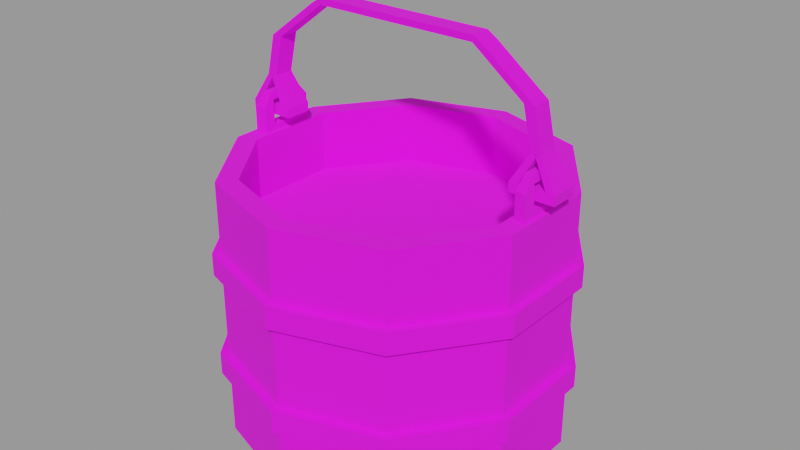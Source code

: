 # Source: bucket.blend  (saved by Blender 3.0.42; exported with 4.5.12 LTS)
import bpy
from mathutils import Matrix  # noqa: F401  (used for matrix-valued properties, if any)

bpy.ops.wm.read_factory_settings(use_empty=True)
scene = bpy.context.scene
scene.name = 'Empty'

# ---- images (referenced by path relative to the original .blend; pixels are not part of the script)
import os
ASSET_DIR = os.environ.get("B2B_ASSET_DIR", "")  # directory of the original .blend (textures are referenced by path, not embedded)
HERE = os.path.dirname(os.path.abspath(__file__))  # packed textures are extracted next to this script under _unpacked/

def load_image(name, relpath, width, height, colorspace="sRGB"):
    """Load a texture the original file referenced (path relative to the .blend, or extracted next to this script)."""
    p = next((c for c in (os.path.join(HERE, relpath), os.path.join(ASSET_DIR, relpath)) if relpath and os.path.exists(c)), "")
    if p:
        img = bpy.data.images.load(p, check_existing=True)
        img.name = name
    else:  # same state as the original file: an image datablock whose file is absent (Cycles renders it pink)
        img = bpy.data.images.new(name, width, height)
        img.source = "FILE"
        img.filepath = "//" + (relpath or name)
    img.colorspace_settings.name = colorspace
    return img
img_resourses_texture_all_png = load_image('resourses_Texture_All.png', 'resourses_Texture_All.png', 1024, 1024, 'sRGB')
img_resourses_texture_all_png_001 = load_image('resourses_Texture_All.png.001', 'resourses_Texture_All.png', 1024, 1024, 'Non-Color')

# ---- materials (node trees are filled in below, after node groups)
mat_material = bpy.data.materials.new('Material')
mat_material.surface_render_method = 'BLENDED'
mat_material.blend_method = 'BLEND'
mat_material.use_transparency_overlap = False
mat_material.show_transparent_back = False
mat_material.use_transparent_shadow = False
mat_material.roughness = 1.0

# ---- material node trees
mat_material.use_nodes = True; mat_material.node_tree.nodes.clear()
_N = mat_material.node_tree.nodes; _L = mat_material.node_tree.links
n0 = _N.new('ShaderNodeBsdfPrincipled'); n0.name = 'Principled BSDF'; n0.location = (10, 300)
n0.distribution = 'GGX'
n0.subsurface_method = 'RANDOM_WALK_SKIN'
n0.inputs[2].default_value = 1.0
n0.inputs[3].default_value = 1.45
n0.inputs[27].default_value = (0.0, 0.0, 0.0, 1.0)
n0.inputs[28].default_value = 1.0
n1 = _N.new('ShaderNodeOutputMaterial'); n1.name = 'Material Output'; n1.location = (300, 300)
n2 = _N.new('ShaderNodeNormalMap'); n2.name = 'Normal Map'; n2.location = (-300, -300)
n2.label = 'Normal/Map'
n2.inputs[0].default_value = 0.0
n3 = _N.new('ShaderNodeTexImage'); n3.name = 'Image Texture'; n3.location = (-300, 600)
n3.image = img_resourses_texture_all_png
n4 = _N.new('ShaderNodeTexImage'); n4.name = 'Image Texture.001'; n4.location = (-300, 0)
n4.image = img_resourses_texture_all_png_001
_L.new(n0.outputs[0], n1.inputs[0])
_L.new(n2.outputs[0], n0.inputs[5])
_L.new(n3.outputs[0], n0.inputs[0])
_L.new(n4.outputs[1], n0.inputs[4])
n1.is_active_output = True

# ---- meshes
me_circle_001 = bpy.data.meshes.new('Circle.001')
me_circle_001.from_pydata([(-2.347e-09, 0.2035, -0.2143), (-0.1196, 0.1646, -0.2143), (-0.1935, 0.06289, -0.2143), (-0.1935, -0.06288, -0.2143), (-0.1196, -0.1646, -0.2143), (1.544e-08, -0.2035, -0.2143), (0.1196, -0.1646, -0.2143), (0.1935, -0.06288, -0.2143), (0.1935, 0.06289, -0.2143), (0.1196, 0.1646, -0.2143), (-0.1047, 0.1441, -0.2143), (-0.1694, 0.05506, -0.2143), (-0.1694, -0.05505, -0.2143), (-0.1047, -0.1441, -0.2143), (1.386e-08, -0.1782, -0.2143), (0.1047, -0.1441, -0.2143), (0.1694, -0.05505, -0.2143), (0.1694, 0.05506, -0.2143), (0.1047, 0.1441, -0.2143), (-2.347e-09, 0.1782, -0.2143), (-0.1047, 0.1441, 0.109), (-2.347e-09, 0.1782, 0.109), (-0.1746, 0.03374, 0.109), (-0.1746, -0.03373, 0.109), (-0.1047, -0.1441, 0.109), (1.386e-08, -0.1782, 0.109), (0.1047, -0.1441, 0.109), (0.1746, -0.03373, 0.109), (0.1746, 0.03374, 0.109), (0.1047, 0.1441, 0.109), (-0.1196, 0.1646, 0.109), (-0.1884, 0.0367, 0.109), (-0.1884, -0.03669, 0.109), (-0.1196, -0.1646, 0.109), (1.544e-08, -0.2035, 0.109), (0.1196, -0.1646, 0.109), (0.1884, -0.03669, 0.109), (0.1884, 0.0367, 0.109), (0.1196, 0.1646, 0.109), (-2.347e-09, 0.2035, 0.109), (-0.1935, 0.06289, -0.133), (-0.1935, -0.06288, -0.133), (0.1196, 0.1646, -0.133), (-2.347e-09, 0.2035, -0.133), (1.544e-08, -0.2035, -0.133), (0.1196, -0.1646, -0.133), (0.1935, -0.06288, -0.133), (-0.1196, 0.1646, -0.133), (-0.1196, -0.1646, -0.133), (0.1935, 0.06289, -0.133), (-0.1935, -0.06288, -0.1062), (-2.347e-09, 0.2035, -0.1062), (0.1196, -0.1646, -0.1062), (0.1935, -0.06288, -0.1062), (-0.1196, 0.1646, -0.1062), (-0.1196, -0.1646, -0.1062), (0.1935, 0.06289, -0.1062), (-0.1935, 0.06289, -0.1062), (0.1196, 0.1646, -0.1062), (1.544e-08, -0.2035, -0.1062), (-0.1935, -0.06288, -0.002774), (-2.347e-09, 0.2035, -0.002774), (0.1196, -0.1646, -0.002774), (0.1935, -0.06288, -0.002774), (-0.1196, 0.1646, -0.002774), (-0.1196, -0.1646, -0.002774), (0.1935, 0.06289, -0.002774), (-0.1935, 0.06289, -0.002774), (0.1196, 0.1646, -0.002774), (1.544e-08, -0.2035, -0.002774), (-0.1935, -0.06288, 0.02341), (-2.347e-09, 0.2035, 0.02341), (0.1196, -0.1646, 0.02341), (0.1935, -0.06288, 0.02341), (-0.1196, 0.1646, 0.02341), (-0.1196, -0.1646, 0.02341), (0.1935, 0.06289, 0.02341), (-0.1935, 0.06289, 0.02341), (0.1196, 0.1646, 0.02341), (1.544e-08, -0.2035, 0.02341), (-0.2028, 0.0659, -0.1056), (-0.2028, 0.0659, -0.1336), (0.1253, 0.1725, -0.1056), (0.1253, 0.1725, -0.1336), (1.611e-08, -0.2132, -0.1056), (1.611e-08, -0.2132, -0.1336), (0.2028, 0.0659, -0.1336), (-0.1253, 0.1725, -0.1336), (-0.1253, -0.1725, -0.1336), (0.2028, -0.06589, -0.1336), (-0.2028, -0.06589, -0.1336), (0.1253, -0.1725, -0.1336), (-2.534e-09, 0.2133, -0.1336), (-0.2028, -0.06589, -0.1056), (-2.534e-09, 0.2133, -0.1056), (0.1253, -0.1725, -0.1056), (0.2028, -0.06589, -0.1056), (-0.1253, 0.1725, -0.1056), (-0.1253, -0.1725, -0.1056), (0.2028, 0.0659, -0.1056), (-0.2024, 0.06578, 0.02401), (-0.2024, 0.06578, -0.003375), (0.1251, 0.1722, 0.02401), (0.1251, 0.1722, -0.003375), (1.608e-08, -0.2128, 0.02401), (1.608e-08, -0.2128, -0.003375), (0.2024, 0.06578, -0.003375), (-0.1251, 0.1722, -0.003375), (-0.1251, -0.1722, -0.003375), (0.2024, -0.06577, -0.003375), (-0.2024, -0.06577, -0.003375), (0.1251, -0.1722, -0.003375), (-2.527e-09, 0.2129, -0.003375), (-0.2024, -0.06577, 0.02401), (-2.527e-09, 0.2129, 0.02401), (0.1251, -0.1722, 0.02401), (0.2024, -0.06577, 0.02401), (-0.1251, 0.1722, 0.02401), (-0.1251, -0.1722, 0.02401), (0.2024, 0.06578, 0.02401), (-0.1694, -0.05505, 0.109), (-0.1694, 0.05506, 0.109), (0.1694, 0.05506, 0.109), (0.1694, -0.05505, 0.109), (-0.1935, 0.06289, 0.109), (-0.1935, -0.06288, 0.109), (0.1935, -0.06288, 0.109), (0.1935, 0.06289, 0.109), (-0.1746, -0.03373, 0.1404), (-0.1746, 0.03374, 0.1404), (0.1746, 0.03374, 0.1404), (0.1746, -0.03373, 0.1404), (-0.1884, 0.0367, 0.1404), (-0.1884, -0.03669, 0.1404), (0.1884, -0.03669, 0.1404), (0.1884, 0.0367, 0.1404), (-0.1772, -0.02113, 0.1565), (-0.1772, 0.02114, 0.1565), (0.1772, 0.02108, 0.1565), (0.1772, -0.02107, 0.1565), (-0.1858, 0.02299, 0.1565), (-0.1858, -0.02298, 0.1565), (0.1858, -0.02292, 0.1565), (0.1858, 0.02293, 0.1565), (-0.1746, 0.02001, 0.1165), (-0.1746, -0.02007, 0.1165), (-0.1746, -0.02007, 0.1404), (-0.1746, 0.02001, 0.1404), (-0.1884, -0.02007, 0.1165), (-0.1884, -0.02007, 0.1404), (-0.1884, 0.02001, 0.1165), (-0.1884, 0.02001, 0.1404), (-0.1756, 0.02001, 0.1468), (-0.1756, -0.02007, 0.1468), (-0.1874, -0.02007, 0.1468), (-0.1874, 0.02001, 0.1468), (0.1746, -0.02007, 0.1165), (0.1746, -0.02007, 0.1404), (0.1746, 0.02001, 0.1165), (0.1746, 0.02001, 0.1404), (0.1884, 0.02001, 0.1165), (0.1884, -0.02007, 0.1165), (0.1884, -0.02007, 0.1404), (0.1884, 0.02001, 0.1404), (0.1874, 0.02001, 0.1468), (0.1874, -0.02007, 0.1468), (0.1756, -0.02007, 0.1468), (0.1756, 0.02001, 0.1468)], [], [(18, 19, 10, 11, 12, 13, 14, 15, 16, 17), (10, 19, 21, 20), (17, 16, 123, 122), (71, 74, 30, 39), (72, 73, 126, 35), (16, 15, 26, 123), (77, 70, 125, 124), (15, 14, 25, 26), (78, 71, 39, 38), (79, 72, 35, 34), (14, 13, 24, 25), (30, 124, 121, 20), (37, 28, 130, 135), (125, 33, 24, 120), (33, 34, 25, 24), (34, 35, 26, 25), (35, 126, 123, 26), (145, 146, 128, 23, 22, 129, 147, 144), (127, 38, 29, 122), (38, 39, 21, 29), (39, 30, 20, 21), (70, 75, 33, 125), (18, 17, 122, 29), (73, 76, 127, 126), (11, 10, 20, 121), (19, 18, 29, 21), (12, 11, 121, 120), (75, 79, 34, 33), (74, 77, 124, 30), (76, 78, 38, 127), (13, 12, 120, 24), (8, 9, 42, 49), (1, 2, 40, 47), (4, 5, 44, 48), (7, 8, 49, 46), (3, 4, 48, 41), (5, 6, 45, 44), (9, 0, 43, 42), (2, 3, 41, 40), (6, 7, 46, 45), (0, 1, 47, 43), (47, 40, 81, 87), (56, 53, 96, 99), (45, 46, 89, 91), (49, 42, 83, 86), (59, 55, 98, 84), (40, 41, 90, 81), (54, 51, 94, 97), (57, 54, 97, 80), (42, 43, 92, 83), (53, 52, 95, 96), (56, 58, 68, 66), (54, 57, 67, 64), (55, 59, 69, 65), (53, 56, 66, 63), (50, 55, 65, 60), (59, 52, 62, 69), (58, 51, 61, 68), (57, 50, 60, 67), (52, 53, 63, 62), (51, 54, 64, 61), (77, 74, 117, 100), (68, 61, 112, 103), (73, 72, 115, 116), (78, 76, 119, 102), (69, 62, 111, 105), (70, 77, 100, 113), (60, 65, 108, 110), (71, 78, 102, 114), (63, 66, 106, 109), (72, 79, 104, 115), (86, 83, 82, 99), (87, 81, 80, 97), (88, 85, 84, 98), (89, 86, 99, 96), (90, 88, 98, 93), (85, 91, 95, 84), (83, 92, 94, 82), (81, 90, 93, 80), (91, 89, 96, 95), (92, 87, 97, 94), (43, 47, 87, 92), (55, 50, 93, 98), (48, 44, 85, 88), (52, 59, 84, 95), (46, 49, 86, 89), (51, 58, 82, 94), (41, 48, 88, 90), (50, 57, 80, 93), (44, 45, 91, 85), (58, 56, 99, 82), (106, 103, 102, 119), (107, 101, 100, 117), (108, 105, 104, 118), (109, 106, 119, 116), (110, 108, 118, 113), (105, 111, 115, 104), (103, 112, 114, 102), (101, 110, 113, 100), (111, 109, 116, 115), (112, 107, 117, 114), (74, 71, 114, 117), (67, 60, 110, 101), (79, 75, 118, 104), (66, 68, 103, 106), (62, 63, 109, 111), (76, 73, 116, 119), (64, 67, 101, 107), (61, 64, 107, 112), (75, 70, 113, 118), (65, 69, 105, 108), (22, 23, 120, 121), (27, 28, 122, 123), (31, 22, 121, 124), (32, 31, 124, 125), (23, 32, 125, 120), (36, 27, 123, 126), (37, 36, 126, 127), (28, 37, 127, 122), (27, 36, 134, 131), (151, 132, 31, 32, 133, 149, 148, 150), (130, 28, 27, 131, 157, 156, 158, 159), (162, 134, 36, 37, 135, 163, 160, 161), (32, 23, 128, 133), (22, 31, 132, 129), (135, 143, 142, 134, 162, 165, 164, 163), (157, 131, 139, 138, 130, 159, 167, 166), (140, 141, 136, 137), (142, 143, 138, 139), (133, 128, 136, 141), (129, 132, 140, 137), (147, 129, 137, 136, 128, 146, 153, 152), (135, 130, 138, 143), (131, 134, 142, 139), (154, 149, 133, 141, 140, 132, 151, 155), (150, 144, 147, 152, 155, 151), (154, 153, 146, 145, 148, 149), (145, 144, 150, 148), (152, 153, 154, 155), (159, 158, 160, 163, 164, 167), (165, 162, 161, 156, 157, 166), (158, 156, 161, 160), (164, 165, 166, 167), (6, 5, 14, 15), (7, 6, 15, 16), (8, 7, 16, 17), (9, 8, 17, 18), (0, 9, 18, 19), (1, 0, 19, 10), (2, 1, 10, 11), (3, 2, 11, 12), (4, 3, 12, 13), (5, 4, 13, 14)])
me_circle_001.polygons.foreach_set('use_smooth', [True] * 153)
_k = set([(0, 1), (0, 9), (0, 43), (1, 2), (1, 47), (2, 3), (2, 40), (3, 4), (3, 41), (4, 5), (4, 48), (5, 6), (5, 44), (6, 7), (6, 45), (7, 8), (7, 46), (8, 9), (8, 49), (9, 42), (10, 20), (11, 121), (12, 120), (13, 24), (14, 25), (15, 26), (16, 123), (17, 122), (18, 29), (19, 21), (20, 21), (20, 121), (21, 29), (22, 23), (22, 31), (22, 129), (23, 32), (23, 128), (24, 25), (24, 120), (25, 26), (26, 123), (27, 28), (27, 36), (27, 131), (28, 37), (28, 130), (29, 122), (30, 39), (30, 74), (30, 124), (31, 32), (31, 132), (32, 133), (33, 34), (33, 75), (33, 125), (34, 35), (34, 79), (35, 72), (35, 126), (36, 37), (36, 134), (37, 135), (38, 39), (38, 78), (38, 127), (39, 71), (40, 41), (40, 47), (40, 81), (41, 48), (41, 90), (42, 43), (42, 49), (42, 83), (43, 47), (43, 92), (44, 45), (44, 48), (44, 85), (45, 46), (45, 91), (46, 49), (46, 89), (47, 87), (48, 88), (49, 86), (50, 55), (50, 57), (50, 60), (50, 93), (51, 54), (51, 58), (51, 61), (51, 94), (52, 53), (52, 59), (52, 62), (52, 95), (53, 56), (53, 63), (53, 96), (54, 57), (54, 64), (54, 97), (55, 59), (55, 65), (55, 98), (56, 58), (56, 66), (56, 99), (57, 67), (57, 80), (58, 68), (58, 82), (59, 69), (59, 84), (60, 65), (60, 67), (60, 110), (61, 64), (61, 68), (61, 112), (62, 63), (62, 69), (62, 111), (63, 66), (63, 109), (64, 67), (64, 107), (65, 69), (65, 108), (66, 68), (66, 106), (67, 101), (68, 103), (69, 105), (70, 75), (70, 77), (70, 113), (70, 125), (71, 74), (71, 78), (71, 114), (72, 73), (72, 79), (72, 115), (73, 76), (73, 116), (73, 126), (74, 77), (74, 117), (75, 79), (75, 118), (76, 78), (76, 119), (76, 127), (77, 100), (77, 124), (78, 102), (79, 104), (80, 81), (80, 93), (80, 97), (81, 87), (81, 90), (82, 83), (82, 94), (82, 99), (83, 86), (83, 92), (84, 85), (84, 95), (84, 98), (85, 88), (85, 91), (86, 89), (86, 99), (87, 92), (87, 97), (88, 90), (88, 98), (89, 91), (89, 96), (90, 93), (91, 95), (92, 94), (93, 98), (94, 97), (95, 96), (96, 99), (100, 101), (100, 113), (100, 117), (101, 107), (101, 110), (102, 103), (102, 114), (102, 119), (103, 106), (103, 112), (104, 105), (104, 115), (104, 118), (105, 108), (105, 111), (106, 109), (106, 119), (107, 112), (107, 117), (108, 110), (108, 118), (109, 111), (109, 116), (110, 113), (111, 115), (112, 114), (113, 118), (114, 117), (115, 116), (116, 119), (120, 121), (122, 123), (124, 125), (126, 127), (128, 133), (128, 136), (128, 146), (129, 132), (129, 137), (129, 147), (130, 135), (130, 138), (130, 159), (131, 134), (131, 139), (131, 157), (132, 140), (132, 151), (133, 141), (133, 149), (134, 142), (134, 162), (135, 143), (135, 163), (136, 137), (136, 141), (137, 140), (138, 139), (138, 143), (139, 142), (140, 141), (142, 143), (144, 145), (144, 147), (144, 150), (145, 146), (145, 148), (146, 153), (147, 152), (148, 149), (148, 150), (149, 154), (150, 151), (151, 155), (152, 153), (152, 155), (153, 154), (154, 155), (156, 157), (156, 158), (156, 161), (157, 166), (158, 159), (158, 160), (159, 167), (160, 161), (160, 163), (161, 162), (162, 165), (163, 164), (164, 165), (164, 167), (165, 166), (166, 167)])
me_circle_001.attributes.new('sharp_edge', 'BOOLEAN', 'EDGE').data.foreach_set('value', [ (min(e.vertices), max(e.vertices)) in _k for e in me_circle_001.edges])
_uv = me_circle_001.uv_layers.new(name='UVMap')
_uv.uv.foreach_set('vector', [0.6465, 0.5885, 0.6465, 0.5885, 0.6465, 0.5885, 0.6465, 0.5885, 0.6465, 0.5885, 0.6465, 0.5885, 0.6465, 0.5885, 0.6465, 0.5885, 0.6465, 0.5885, 0.6465, 0.5885, 0.6465, 0.5885, 0.6465, 0.5885, 0.6465, 0.5885, 0.6465, 0.5885, 0.6465, 0.5885, 0.6465, 0.5885, 0.6465, 0.5885, 0.6465, 0.5885, 0.6465, 0.5885, 0.6465, 0.5885, 0.6465, 0.5885, 0.6465, 0.5885, 0.6465, 0.5885, 0.6465, 0.5885, 0.6465, 0.5885, 0.6465, 0.5885, 0.6465, 0.5885, 0.6465, 0.5885, 0.6465, 0.5885, 0.6465, 0.5885, 0.6465, 0.5885, 0.6465, 0.5885, 0.6465, 0.5885, 0.6465, 0.5885, 0.6465, 0.5885, 0.6465, 0.5885, 0.6465, 0.5885, 0.6465, 0.5885, 0.6465, 0.5885, 0.6465, 0.5885, 0.6465, 0.5885, 0.6465, 0.5885, 0.6465, 0.5885, 0.6465, 0.5885, 0.6465, 0.5885, 0.6465, 0.5885, 0.6465, 0.5885, 0.6465, 0.5885, 0.6465, 0.5885, 0.6465, 0.5885, 0.6465, 0.5885, 0.6465, 0.5885, 0.6465, 0.5885, 0.6465, 0.5885, 0.6465, 0.5885, 0.6465, 0.5885, 0.6465, 0.5885, 0.6465, 0.5885, 0.6465, 0.5885, 0.6465, 0.5885, 0.6465, 0.5885, 0.6465, 0.5885, 0.6465, 0.5885, 0.6465, 0.5885, 0.6465, 0.5885, 0.6465, 0.5885, 0.6465, 0.5885, 0.6465, 0.5885, 0.6465, 0.5885, 0.6465, 0.5885, 0.6465, 0.5885, 0.6465, 0.5885, 0.6465, 0.5885, 0.6465, 0.5885, 0.6465, 0.5885, 0.6465, 0.5885, 0.6465, 0.5885, 0.6465, 0.5885, 0.6465, 0.5885, 0.6465, 0.5885, 0.6465, 0.5885, 0.6465, 0.5885, 0.6465, 0.5885, 0.6465, 0.5885, 0.6465, 0.5885, 0.6465, 0.5885, 0.6465, 0.5885, 0.6465, 0.5885, 0.6465, 0.5885, 0.6465, 0.5885, 0.6465, 0.5885, 0.6465, 0.5885, 0.6465, 0.5885, 0.6465, 0.5885, 0.6465, 0.5885, 0.6465, 0.5885, 0.6465, 0.5885, 0.6465, 0.5885, 0.6465, 0.5885, 0.6465, 0.5885, 0.6465, 0.5885, 0.6465, 0.5885, 0.6465, 0.5885, 0.6465, 0.5885, 0.6465, 0.5885, 0.6465, 0.5885, 0.6465, 0.5885, 0.6465, 0.5885, 0.6465, 0.5885, 0.6465, 0.5885, 0.6465, 0.5885, 0.6465, 0.5885, 0.6465, 0.5885, 0.6465, 0.5885, 0.6465, 0.5885, 0.6465, 0.5885, 0.6465, 0.5885, 0.6465, 0.5885, 0.6465, 0.5885, 0.6465, 0.5885, 0.6465, 0.5885, 0.6465, 0.5885, 0.6465, 0.5885, 0.6465, 0.5885, 0.6465, 0.5885, 0.6465, 0.5885, 0.6465, 0.5885, 0.6465, 0.5885, 0.6465, 0.5885, 0.6465, 0.5885, 0.6465, 0.5885, 0.6465, 0.5885, 0.6465, 0.5885, 0.6465, 0.5885, 0.6465, 0.5885, 0.6465, 0.5885, 0.6465, 0.5885, 0.6465, 0.5885, 0.6465, 0.5885, 0.6465, 0.5885, 0.6465, 0.5885, 0.6465, 0.5885, 0.6465, 0.5885, 0.6465, 0.5885, 0.6465, 0.5885, 0.6465, 0.5885, 0.6465, 0.5885, 0.6465, 0.5885, 0.6465, 0.5885, 0.6465, 0.5885, 0.6465, 0.5885, 0.6465, 0.5885, 0.6465, 0.5885, 0.6465, 0.5885, 0.6465, 0.5885, 0.6465, 0.5885, 0.6465, 0.5885, 0.6465, 0.5885, 0.6465, 0.5885, 0.6465, 0.5885, 0.6465, 0.5885, 0.6465, 0.5885, 0.6465, 0.5885, 0.6465, 0.5885, 0.6465, 0.5885, 0.6465, 0.5885, 0.6465, 0.5885, 0.6465, 0.5885, 0.6465, 0.5885, 0.6465, 0.5885, 0.6465, 0.5885, 0.6465, 0.5885, 0.6465, 0.5885, 0.6465, 0.5885, 0.6719, 0.4704, 0.6719, 0.4704, 0.6719, 0.4704, 0.6719, 0.4704, 0.6719, 0.4704, 0.6719, 0.4704, 0.6719, 0.4704, 0.6719, 0.4704, 0.6719, 0.4704, 0.6719, 0.4704, 0.6719, 0.4704, 0.6719, 0.4704, 0.6719, 0.4704, 0.6719, 0.4704, 0.6719, 0.4704, 0.6719, 0.4704, 0.6719, 0.4704, 0.6719, 0.4704, 0.6719, 0.4704, 0.6719, 0.4704, 0.6719, 0.4704, 0.6719, 0.4704, 0.6719, 0.4704, 0.6719, 0.4704, 0.6719, 0.4704, 0.6719, 0.4704, 0.6719, 0.4704, 0.6719, 0.4704, 0.6719, 0.4704, 0.6719, 0.4704, 0.6719, 0.4704, 0.6719, 0.4704, 0.6719, 0.4704, 0.6719, 0.4704, 0.6719, 0.4704, 0.6719, 0.4704, 0.6719, 0.4704, 0.6719, 0.4704, 0.6719, 0.4704, 0.6719, 0.4704, 0.6465, 0.5885, 0.6465, 0.5885, 0.6465, 0.5885, 0.6465, 0.5885, 0.6465, 0.5885, 0.6465, 0.5885, 0.6465, 0.5885, 0.6465, 0.5885, 0.6465, 0.5885, 0.6465, 0.5885, 0.6465, 0.5885, 0.6465, 0.5885, 0.6465, 0.5885, 0.6465, 0.5885, 0.6465, 0.5885, 0.6465, 0.5885, 0.6465, 0.5885, 0.6465, 0.5885, 0.6465, 0.5885, 0.6465, 0.5885, 0.6465, 0.5885, 0.6465, 0.5885, 0.6465, 0.5885, 0.6465, 0.5885, 0.6465, 0.5885, 0.6465, 0.5885, 0.6465, 0.5885, 0.6465, 0.5885, 0.6465, 0.5885, 0.6465, 0.5885, 0.6465, 0.5885, 0.6465, 0.5885, 0.6465, 0.5885, 0.6465, 0.5885, 0.6465, 0.5885, 0.6465, 0.5885, 0.6465, 0.5885, 0.6465, 0.5885, 0.6465, 0.5885, 0.6465, 0.5885, 0.6719, 0.4704, 0.6719, 0.4704, 0.6719, 0.4704, 0.6719, 0.4704, 0.6719, 0.4704, 0.6719, 0.4704, 0.6719, 0.4704, 0.6719, 0.4704, 0.6719, 0.4704, 0.6719, 0.4704, 0.6719, 0.4704, 0.6719, 0.4704, 0.6719, 0.4704, 0.6719, 0.4704, 0.6719, 0.4704, 0.6719, 0.4704, 0.6719, 0.4704, 0.6719, 0.4704, 0.6719, 0.4704, 0.6719, 0.4704, 0.6719, 0.4704, 0.6719, 0.4704, 0.6719, 0.4704, 0.6719, 0.4704, 0.6719, 0.4704, 0.6719, 0.4704, 0.6719, 0.4704, 0.6719, 0.4704, 0.6719, 0.4704, 0.6719, 0.4704, 0.6719, 0.4704, 0.6719, 0.4704, 0.6719, 0.4704, 0.6719, 0.4704, 0.6719, 0.4704, 0.6719, 0.4704, 0.6719, 0.4704, 0.6719, 0.4704, 0.6719, 0.4704, 0.6719, 0.4704, 0.6719, 0.4704, 0.6719, 0.4704, 0.6719, 0.4704, 0.6719, 0.4704, 0.6719, 0.4704, 0.6719, 0.4704, 0.6719, 0.4704, 0.6719, 0.4704, 0.6719, 0.4704, 0.6719, 0.4704, 0.6719, 0.4704, 0.6719, 0.4704, 0.6719, 0.4704, 0.6719, 0.4704, 0.6719, 0.4704, 0.6719, 0.4704, 0.6719, 0.4704, 0.6719, 0.4704, 0.6719, 0.4704, 0.6719, 0.4704, 0.6719, 0.4704, 0.6719, 0.4704, 0.6719, 0.4704, 0.6719, 0.4704, 0.6719, 0.4704, 0.6719, 0.4704, 0.6719, 0.4704, 0.6719, 0.4704, 0.6719, 0.4704, 0.6719, 0.4704, 0.6719, 0.4704, 0.6719, 0.4704, 0.6719, 0.4704, 0.6719, 0.4704, 0.6719, 0.4704, 0.6719, 0.4704, 0.6719, 0.4704, 0.6719, 0.4704, 0.6719, 0.4704, 0.6719, 0.4704, 0.6719, 0.4704, 0.6719, 0.4704, 0.6719, 0.4704, 0.6719, 0.4704, 0.6719, 0.4704, 0.6719, 0.4704, 0.6719, 0.4704, 0.6719, 0.4704, 0.6719, 0.4704, 0.6719, 0.4704, 0.6719, 0.4704, 0.6719, 0.4704, 0.6719, 0.4704, 0.6719, 0.4704, 0.6719, 0.4704, 0.6719, 0.4704, 0.6719, 0.4704, 0.6719, 0.4704, 0.6719, 0.4704, 0.6719, 0.4704, 0.6719, 0.4704, 0.6719, 0.4704, 0.6719, 0.4704, 0.6719, 0.4704, 0.6719, 0.4704, 0.6719, 0.4704, 0.6719, 0.4704, 0.6719, 0.4704, 0.6719, 0.4704, 0.6719, 0.4704, 0.6719, 0.4704, 0.6719, 0.4704, 0.6719, 0.4704, 0.6719, 0.4704, 0.6719, 0.4704, 0.6719, 0.4704, 0.6719, 0.4704, 0.6719, 0.4704, 0.6719, 0.4704, 0.6719, 0.4704, 0.6719, 0.4704, 0.6719, 0.4704, 0.6719, 0.4704, 0.6719, 0.4704, 0.6719, 0.4704, 0.6719, 0.4704, 0.6719, 0.4704, 0.6719, 0.4704, 0.6719, 0.4704, 0.6719, 0.4704, 0.6719, 0.4704, 0.6719, 0.4704, 0.6719, 0.4704, 0.6719, 0.4704, 0.6719, 0.4704, 0.6719, 0.4704, 0.6719, 0.4704, 0.6719, 0.4704, 0.6719, 0.4704, 0.6719, 0.4704, 0.6719, 0.4704, 0.6719, 0.4704, 0.6719, 0.4704, 0.6719, 0.4704, 0.6719, 0.4704, 0.6719, 0.4704, 0.6719, 0.4704, 0.6719, 0.4704, 0.6719, 0.4704, 0.6719, 0.4704, 0.6719, 0.4704, 0.6719, 0.4704, 0.6719, 0.4704, 0.6719, 0.4704, 0.6719, 0.4704, 0.6719, 0.4704, 0.6719, 0.4704, 0.6719, 0.4704, 0.6719, 0.4704, 0.6719, 0.4704, 0.6719, 0.4704, 0.6719, 0.4704, 0.6719, 0.4704, 0.6719, 0.4704, 0.6719, 0.4704, 0.6719, 0.4704, 0.6719, 0.4704, 0.6719, 0.4704, 0.6719, 0.4704, 0.6719, 0.4704, 0.6719, 0.4704, 0.6719, 0.4704, 0.6719, 0.4704, 0.6719, 0.4704, 0.6719, 0.4704, 0.6719, 0.4704, 0.6719, 0.4704, 0.6719, 0.4704, 0.6719, 0.4704, 0.6719, 0.4704, 0.6719, 0.4704, 0.6719, 0.4704, 0.6719, 0.4704, 0.6719, 0.4704, 0.6719, 0.4704, 0.6719, 0.4704, 0.6719, 0.4704, 0.6719, 0.4704, 0.6719, 0.4704, 0.6719, 0.4704, 0.6719, 0.4704, 0.6719, 0.4704, 0.6719, 0.4704, 0.6719, 0.4704, 0.6719, 0.4704, 0.6719, 0.4704, 0.6719, 0.4704, 0.6719, 0.4704, 0.6719, 0.4704, 0.6719, 0.4704, 0.6465, 0.5885, 0.6465, 0.5885, 0.6465, 0.5885, 0.6465, 0.5885, 0.6465, 0.5885, 0.6465, 0.5885, 0.6465, 0.5885, 0.6465, 0.5885, 0.6465, 0.5885, 0.6465, 0.5885, 0.6465, 0.5885, 0.6465, 0.5885, 0.6465, 0.5885, 0.6465, 0.5885, 0.6465, 0.5885, 0.6465, 0.5885, 0.6465, 0.5885, 0.6465, 0.5885, 0.6465, 0.5885, 0.6465, 0.5885, 0.6465, 0.5885, 0.6465, 0.5885, 0.6465, 0.5885, 0.6465, 0.5885, 0.6465, 0.5885, 0.6465, 0.5885, 0.6465, 0.5885, 0.6465, 0.5885, 0.6465, 0.5885, 0.6465, 0.5885, 0.6465, 0.5885, 0.6465, 0.5885, 0.6465, 0.5885, 0.6465, 0.5885, 0.6465, 0.5885, 0.6465, 0.5885, 0.6465, 0.5885, 0.6465, 0.5885, 0.6465, 0.5885, 0.6465, 0.5885, 0.6465, 0.5885, 0.6465, 0.5885, 0.6465, 0.5885, 0.6465, 0.5885, 0.6465, 0.5885, 0.6465, 0.5885, 0.6465, 0.5885, 0.6465, 0.5885, 0.6465, 0.5885, 0.6465, 0.5885, 0.6465, 0.5885, 0.6465, 0.5885, 0.6465, 0.5885, 0.6465, 0.5885, 0.6465, 0.5885, 0.6465, 0.5885, 0.6465, 0.5885, 0.6465, 0.5885, 0.6465, 0.5885, 0.6465, 0.5885, 0.6465, 0.5885, 0.6465, 0.5885, 0.6465, 0.5885, 0.6465, 0.5885, 0.6465, 0.5885, 0.6465, 0.5885, 0.6465, 0.5885, 0.6465, 0.5885, 0.6465, 0.5885, 0.6465, 0.5885, 0.6465, 0.5885, 0.6465, 0.5885, 0.6465, 0.5885, 0.6465, 0.5885, 0.6465, 0.5885, 0.6465, 0.5885, 0.6465, 0.5885, 0.6465, 0.5885, 0.6465, 0.5885, 0.6465, 0.5885, 0.6465, 0.5885, 0.6465, 0.5885, 0.6465, 0.5885, 0.6465, 0.5885, 0.6465, 0.5885, 0.6465, 0.5885, 0.6465, 0.5885, 0.6465, 0.5885, 0.6465, 0.5885, 0.6465, 0.5885, 0.6465, 0.5885, 0.6465, 0.5885, 0.6465, 0.5885, 0.6465, 0.5885, 0.6465, 0.5885, 0.6465, 0.5885, 0.6465, 0.5885, 0.6465, 0.5885, 0.6465, 0.5885, 0.6465, 0.5885, 0.6465, 0.5885, 0.6465, 0.5885, 0.6465, 0.5885, 0.6465, 0.5885, 0.6465, 0.5885, 0.6465, 0.5885, 0.6465, 0.5885, 0.6465, 0.5885, 0.6465, 0.5885, 0.6465, 0.5885, 0.6465, 0.5885, 0.6465, 0.5885, 0.6465, 0.5885, 0.6465, 0.5885, 0.6465, 0.5885, 0.6465, 0.5885, 0.6465, 0.5885, 0.6465, 0.5885, 0.6465, 0.5885, 0.6465, 0.5885, 0.6465, 0.5885, 0.6465, 0.5885, 0.6465, 0.5885, 0.6465, 0.5885, 0.6465, 0.5885, 0.6465, 0.5885, 0.6465, 0.5885, 0.6465, 0.5885, 0.6465, 0.5885, 0.6465, 0.5885, 0.6465, 0.5885, 0.6465, 0.5885, 0.6465, 0.5885, 0.6465, 0.5885, 0.6465, 0.5885, 0.6465, 0.5885, 0.6465, 0.5885, 0.6465, 0.5885, 0.6465, 0.5885, 0.6465, 0.5885, 0.6465, 0.5885, 0.6465, 0.5885, 0.6465, 0.5885, 0.6465, 0.5885, 0.6465, 0.5885, 0.6465, 0.5885, 0.6465, 0.5885, 0.6465, 0.5885, 0.6465, 0.5885, 0.6465, 0.5885, 0.6465, 0.5885, 0.6465, 0.5885, 0.6465, 0.5885, 0.6465, 0.5885, 0.6465, 0.5885, 0.6465, 0.5885, 0.6465, 0.5885, 0.6465, 0.5885, 0.6465, 0.5885, 0.6465, 0.5885, 0.6465, 0.5885, 0.6465, 0.5885, 0.6465, 0.5885, 0.6465, 0.5885, 0.6465, 0.5885, 0.6465, 0.5885, 0.6465, 0.5885, 0.6465, 0.5885, 0.6465, 0.5885, 0.6465, 0.5885, 0.6465, 0.5885, 0.6465, 0.5885, 0.6465, 0.5885, 0.6465, 0.5885, 0.6465, 0.5885, 0.6465, 0.5885, 0.6465, 0.5885, 0.6465, 0.5885, 0.6465, 0.5885, 0.6465, 0.5885, 0.6465, 0.5885, 0.6465, 0.5885, 0.6465, 0.5885, 0.6465, 0.5885, 0.6465, 0.5885, 0.6465, 0.5885, 0.6465, 0.5885, 0.6465, 0.5885, 0.6465, 0.5885, 0.6465, 0.5885, 0.6465, 0.5885, 0.6465, 0.5885, 0.6465, 0.5885, 0.6465, 0.5885, 0.6465, 0.5885, 0.6465, 0.5885, 0.6465, 0.5885, 0.6465, 0.5885, 0.6465, 0.5885, 0.6465, 0.5885, 0.6465, 0.5885, 0.6465, 0.5885, 0.6465, 0.5885, 0.6465, 0.5885])
me_circle_001.materials.append(mat_material)
me_circle_001.use_remesh_fix_poles = True
me_circle_001.use_remesh_preserve_attributes = False
me_circle_001.update()
me_circle_001.normals_split_custom_set([tuple(v) for v in zip(*[iter([0.0, 0.0, 1.0, 0.0, 0.0, 1.0, 0.0, 0.0, 1.0, 0.0, 0.0, 1.0, 0.0, 0.0, 1.0, 0.0, 0.0, 1.0, 0.0, 0.0, 1.0, 0.0, 0.0, 1.0, 0.0, 0.0, 1.0, 0.0, 0.0, 1.0, 0.309, -0.9511, 0.0, 0.309, -0.9511, 0.0, 0.309, -0.9511, 0.0, 0.309, -0.9511, 0.0, -1.0, 0.0, 0.0, -1.0, 0.0, 0.0, -1.0, 0.0, 0.0, -1.0, 0.0, 0.0, -0.309, 0.9511, 0.0, -0.309, 0.9511, 0.0, -0.309, 0.9511, 0.0, -0.309, 0.9511, 0.0, 0.809, -0.5878, 0.0, 0.809, -0.5878, 0.0, 0.809, -0.5878, 0.0, 0.809, -0.5878, 0.0, -0.809, 0.5878, 0.0, -0.809, 0.5878, 0.0, -0.809, 0.5878, 0.0, -0.809, 0.5878, 0.0, -1.0, 0.0, 0.0, -1.0, 0.0, 0.0, -1.0, 0.0, 0.0, -1.0, 0.0, 0.0, -0.309, 0.9511, 0.0, -0.309, 0.9511, 0.0, -0.309, 0.9511, 0.0, -0.309, 0.9511, 0.0, 0.309, 0.9511, 0.0, 0.309, 0.9511, 0.0, 0.309, 0.9511, 0.0, 0.309, 0.9511, 0.0, 0.309, -0.9511, 0.0, 0.309, -0.9511, 0.0, 0.309, -0.9511, 0.0, 0.309, -0.9511, 0.0, 0.309, 0.9511, 0.0, 0.309, 0.9511, 0.0, 0.309, 0.9511, 0.0, 0.309, 0.9511, 0.0, -1.229e-07, 0.0, 1.0, 1.175e-10, 0.0, 1.0, 1.337e-07, 0.0, 1.0, -1.229e-07, 0.0, 1.0, -0.2089, 0.9779, 0.0, -0.2089, 0.9779, 0.0, -0.2089, 0.9779, 0.0, -0.2089, 0.9779, 0.0, -5.464e-08, 0.0, 1.0, 8.19e-08, 0.0, 1.0, 8.19e-08, 0.0, 1.0, 7.157e-08, 0.0, 1.0, 8.19e-08, 0.0, 1.0, 8.19e-08, 0.0, 1.0, 8.19e-08, 0.0, 1.0, 8.19e-08, 0.0, 1.0, 8.19e-08, 0.0, 1.0, 0.0, 0.0, 1.0, 0.0, 0.0, 1.0, 8.19e-08, 0.0, 1.0, 0.0, 0.0, 1.0, -1.403e-07, 0.0, 1.0, 0.0, 0.0, 1.0, 0.0, 0.0, 1.0, 1.0, 4.002e-07, 4.675e-10, 1.0, 4.002e-07, 4.675e-10, 1.0, 4.002e-07, 4.675e-10, 1.0, 4.002e-07, 4.675e-10, 1.0, 4.002e-07, 4.675e-10, 1.0, 4.002e-07, 4.675e-10, 1.0, 4.002e-07, 4.675e-10, 1.0, 4.002e-07, 4.675e-10, -3.11e-08, 0.0, 1.0, 1.638e-07, 0.0, 1.0, 1.638e-07, 0.0, 1.0, 1.073e-07, 0.0, 1.0, 1.638e-07, 0.0, 1.0, 4.095e-08, 0.0, 1.0, 4.095e-08, 0.0, 1.0, 1.638e-07, 0.0, 1.0, 4.095e-08, 0.0, 1.0, -1.229e-07, 0.0, 1.0, -1.229e-07, 0.0, 1.0, 4.095e-08, 0.0, 1.0, -0.809, -0.5878, 0.0, -0.809, -0.5878, 0.0, -0.809, -0.5878, 0.0, -0.809, -0.5878, 0.0, -0.809, -0.5878, 0.0, -0.809, -0.5878, 0.0, -0.809, -0.5878, 0.0, -0.809, -0.5878, 0.0, 1.0, 0.0, 0.0, 1.0, 0.0, 0.0, 1.0, 0.0, 0.0, 1.0, 0.0, 0.0, 0.809, -0.5878, 0.0, 0.809, -0.5878, 0.0, 0.809, -0.5878, 0.0, 0.809, -0.5878, 0.0, -0.309, -0.9511, 0.0, -0.309, -0.9511, 0.0, -0.309, -0.9511, 0.0, -0.309, -0.9511, 0.0, 1.0, 3.14e-07, 0.0, 1.0, 3.14e-07, 0.0, 1.0, 3.14e-07, 0.0, 1.0, 3.14e-07, 0.0, -0.309, -0.9511, 0.0, -0.309, -0.9511, 0.0, -0.309, -0.9511, 0.0, -0.309, -0.9511, 0.0, -0.809, 0.5878, 0.0, -0.809, 0.5878, 0.0, -0.809, 0.5878, 0.0, -0.809, 0.5878, 0.0, 0.809, 0.5878, 0.0, 0.809, 0.5878, 0.0, 0.809, 0.5878, 0.0, 0.809, 0.5878, 0.0, 0.809, 0.5878, 0.0, 0.809, 0.5878, 0.0, 0.809, 0.5878, 0.0, 0.809, 0.5878, 0.0, 0.809, 0.5878, 0.0, 0.809, 0.5878, 0.0, 0.809, 0.5878, 0.0, 0.809, 0.5878, 0.0, -0.809, 0.5878, 0.0, -0.809, 0.5878, 0.0, -0.809, 0.5878, 0.0, -0.809, 0.5878, 0.0, -0.309, -0.9511, 0.0, -0.309, -0.9511, 0.0, -0.309, -0.9511, 0.0, -0.309, -0.9511, 0.0, 1.0, 0.0, 0.0, 1.0, 0.0, 0.0, 1.0, 0.0, 0.0, 1.0, 0.0, 0.0, -0.809, -0.5878, 0.0, -0.809, -0.5878, 0.0, -0.809, -0.5878, 0.0, -0.809, -0.5878, 0.0, 0.309, -0.9511, 0.0, 0.309, -0.9511, 0.0, 0.309, -0.9511, 0.0, 0.309, -0.9511, 0.0, 0.309, 0.9511, 0.0, 0.309, 0.9511, 0.0, 0.309, 0.9511, 0.0, 0.309, 0.9511, 0.0, -1.0, -1.822e-07, 0.0, -1.0, -1.822e-07, 0.0, -1.0, -1.822e-07, 0.0, -1.0, -1.822e-07, 0.0, 0.809, -0.5878, 0.0, 0.809, -0.5878, 0.0, 0.809, -0.5878, 0.0, 0.809, -0.5878, 0.0, -0.309, 0.9511, 0.0, -0.309, 0.9511, 0.0, -0.309, 0.9511, 0.0, -0.309, 0.9511, 0.0, 0.05583, -0.04056, -0.9976, 0.05583, -0.04056, -0.9976, 0.05583, -0.04056, -0.9976, 0.05583, -0.04056, -0.9976, -0.06901, 0.0, 0.9976, -0.06901, 0.0, 0.9976, -0.06901, 0.0, 0.9976, -0.06901, 0.0, 0.9976, -0.05583, 0.04056, -0.9976, -0.05583, 0.04056, -0.9976, -0.05583, 0.04056, -0.9976, -0.05583, 0.04056, -0.9976, -0.05583, -0.04056, -0.9976, -0.05583, -0.04056, -0.9976, -0.05583, -0.04056, -0.9976, -0.05583, -0.04056, -0.9976, 0.02132, 0.06563, 0.9976, 0.02132, 0.06563, 0.9976, 0.02132, 0.06563, 0.9976, 0.02132, 0.06563, 0.9976, 0.06901, 1.216e-08, -0.9976, 0.06901, 1.216e-08, -0.9976, 0.06901, 1.216e-08, -0.9976, 0.06901, 1.216e-08, -0.9976, 0.02133, -0.06563, 0.9976, 0.02133, -0.06563, 0.9976, 0.02133, -0.06563, 0.9976, 0.02133, -0.06563, 0.9976, 0.05583, -0.04056, 0.9976, 0.05583, -0.04056, 0.9976, 0.05583, -0.04056, 0.9976, 0.05583, -0.04056, 0.9976, -0.02132, -0.06563, -0.9976, -0.02132, -0.06563, -0.9976, -0.02132, -0.06563, -0.9976, -0.02132, -0.06563, -0.9976, -0.05583, 0.04056, 0.9976, -0.05583, 0.04056, 0.9976, -0.05583, 0.04056, 0.9976, -0.05583, 0.04056, 0.9976, 0.809, 0.5878, 0.0, 0.809, 0.5878, 0.0, 0.809, 0.5878, 0.0, 0.809, 0.5878, 0.0, -0.809, 0.5878, 0.0, -0.809, 0.5878, 0.0, -0.809, 0.5878, 0.0, -0.809, 0.5878, 0.0, -0.309, -0.9511, 0.0, -0.309, -0.9511, 0.0, -0.309, -0.9511, 0.0, -0.309, -0.9511, 0.0, 1.0, 0.0, 0.0, 1.0, 0.0, 0.0, 1.0, 0.0, 0.0, 1.0, 0.0, 0.0, -0.809, -0.5878, 0.0, -0.809, -0.5878, 0.0, -0.809, -0.5878, 0.0, -0.809, -0.5878, 0.0, 0.309, -0.9511, 0.0, 0.309, -0.9511, 0.0, 0.309, -0.9511, 0.0, 0.309, -0.9511, 0.0, 0.309, 0.9511, 0.0, 0.309, 0.9511, 0.0, 0.309, 0.9511, 0.0, 0.309, 0.9511, 0.0, -1.0, 0.0, 0.0, -1.0, 0.0, 0.0, -1.0, 0.0, 0.0, -1.0, 0.0, 0.0, 0.809, -0.5878, 0.0, 0.809, -0.5878, 0.0, 0.809, -0.5878, 0.0, 0.809, -0.5878, 0.0, -0.309, 0.9511, 0.0, -0.309, 0.9511, 0.0, -0.309, 0.9511, 0.0, -0.309, 0.9511, 0.0, 0.05459, -0.03967, 0.9977, 0.05459, -0.03967, 0.9977, 0.05459, -0.03967, 0.9977, 0.05459, -0.03967, 0.9977, -0.02085, -0.06418, -0.9977, -0.02085, -0.06418, -0.9977, -0.02085, -0.06418, -0.9977, -0.02085, -0.06418, -0.9977, -0.05459, 0.03967, 0.9977, -0.05459, 0.03967, 0.9977, -0.05459, 0.03967, 0.9977, -0.05459, 0.03967, 0.9977, -0.05459, -0.03967, 0.9977, -0.05459, -0.03967, 0.9977, -0.05459, -0.03967, 0.9977, -0.05459, -0.03967, 0.9977, -0.02085, 0.06418, -0.9977, -0.02085, 0.06418, -0.9977, -0.02085, 0.06418, -0.9977, -0.02085, 0.06418, -0.9977, 0.06748, 6.352e-09, 0.9977, 0.06748, 6.352e-09, 0.9977, 0.06748, 6.352e-09, 0.9977, 0.06748, 6.352e-09, 0.9977, 0.05459, 0.03967, -0.9977, 0.05459, 0.03967, -0.9977, 0.05459, 0.03967, -0.9977, 0.05459, 0.03967, -0.9977, -0.02085, -0.06418, 0.9977, -0.02085, -0.06418, 0.9977, -0.02085, -0.06418, 0.9977, -0.02085, -0.06418, 0.9977, -0.06748, 0.0, -0.9977, -0.06748, 0.0, -0.9977, -0.06748, 0.0, -0.9977, -0.06748, 0.0, -0.9977, -0.02085, 0.06418, 0.9977, -0.02085, 0.06418, 0.9977, -0.02085, 0.06418, 0.9977, -0.02085, 0.06418, 0.9977, 0.809, 0.5878, 0.0, 0.809, 0.5878, 0.0, 0.809, 0.5878, 0.0, 0.809, 0.5878, 0.0, -0.809, 0.5878, 0.0, -0.809, 0.5878, 0.0, -0.809, 0.5878, 0.0, -0.809, 0.5878, 0.0, -0.309, -0.9511, 0.0, -0.309, -0.9511, 0.0, -0.309, -0.9511, 0.0, -0.309, -0.9511, 0.0, 1.0, 0.0, 0.0, 1.0, 0.0, 0.0, 1.0, 0.0, 0.0, 1.0, 0.0, 0.0, -0.809, -0.5878, 0.0, -0.809, -0.5878, 0.0, -0.809, -0.5878, 0.0, -0.809, -0.5878, 0.0, 0.309, -0.9511, 0.0, 0.309, -0.9511, 0.0, 0.309, -0.9511, 0.0, 0.309, -0.9511, 0.0, 0.309, 0.9511, 0.0, 0.309, 0.9511, 0.0, 0.309, 0.9511, 0.0, 0.309, 0.9511, 0.0, -1.0, 0.0, 0.0, -1.0, 0.0, 0.0, -1.0, 0.0, 0.0, -1.0, 0.0, 0.0, 0.809, -0.5878, 0.0, 0.809, -0.5878, 0.0, 0.809, -0.5878, 0.0, 0.809, -0.5878, 0.0, -0.309, 0.9511, 0.0, -0.309, 0.9511, 0.0, -0.309, 0.9511, 0.0, -0.309, 0.9511, 0.0, 0.02132, -0.06563, -0.9976, 0.02132, -0.06563, -0.9976, 0.02132, -0.06563, -0.9976, 0.02132, -0.06563, -0.9976, 0.05583, 0.04056, 0.9976, 0.05583, 0.04056, 0.9976, 0.05583, 0.04056, 0.9976, 0.05583, 0.04056, 0.9976, 0.02132, 0.06563, -0.9976, 0.02132, 0.06563, -0.9976, 0.02132, 0.06563, -0.9976, 0.02132, 0.06563, -0.9976, -0.02133, 0.06563, 0.9976, -0.02133, 0.06563, 0.9976, -0.02133, 0.06563, 0.9976, -0.02133, 0.06563, 0.9976, -0.06901, 0.0, -0.9976, -0.06901, 0.0, -0.9976, -0.06901, 0.0, -0.9976, -0.06901, 0.0, -0.9976, -0.02133, -0.06563, 0.9976, -0.02133, -0.06563, 0.9976, -0.02133, -0.06563, 0.9976, -0.02133, -0.06563, 0.9976, 0.05583, 0.04056, -0.9976, 0.05583, 0.04056, -0.9976, 0.05583, 0.04056, -0.9976, 0.05583, 0.04056, -0.9976, 0.06901, 1.216e-08, 0.9976, 0.06901, 1.216e-08, 0.9976, 0.06901, 1.216e-08, 0.9976, 0.06901, 1.216e-08, 0.9976, -0.02132, 0.06563, -0.9976, -0.02132, 0.06563, -0.9976, -0.02132, 0.06563, -0.9976, -0.02132, 0.06563, -0.9976, -0.05583, -0.04056, 0.9976, -0.05583, -0.04056, 0.9976, -0.05583, -0.04056, 0.9976, -0.05583, -0.04056, 0.9976, 0.809, 0.5878, 0.0, 0.809, 0.5878, 0.0, 0.809, 0.5878, 0.0, 0.809, 0.5878, 0.0, -0.809, 0.5878, 0.0, -0.809, 0.5878, 0.0, -0.809, 0.5878, 0.0, -0.809, 0.5878, 0.0, -0.309, -0.9511, 0.0, -0.309, -0.9511, 0.0, -0.309, -0.9511, 0.0, -0.309, -0.9511, 0.0, 1.0, 0.0, 0.0, 1.0, 0.0, 0.0, 1.0, 0.0, 0.0, 1.0, 0.0, 0.0, -0.809, -0.5878, 0.0, -0.809, -0.5878, 0.0, -0.809, -0.5878, 0.0, -0.809, -0.5878, 0.0, 0.309, -0.9511, 0.0, 0.309, -0.9511, 0.0, 0.309, -0.9511, 0.0, 0.309, -0.9511, 0.0, 0.309, 0.9511, 0.0, 0.309, 0.9511, 0.0, 0.309, 0.9511, 0.0, 0.309, 0.9511, 0.0, -1.0, 0.0, 0.0, -1.0, 0.0, 0.0, -1.0, 0.0, 0.0, -1.0, 0.0, 0.0, 0.809, -0.5878, 0.0, 0.809, -0.5878, 0.0, 0.809, -0.5878, 0.0, 0.809, -0.5878, 0.0, -0.309, 0.9511, 0.0, -0.309, 0.9511, 0.0, -0.309, 0.9511, 0.0, -0.309, 0.9511, 0.0, 0.02085, -0.06418, 0.9977, 0.02085, -0.06418, 0.9977, 0.02085, -0.06418, 0.9977, 0.02085, -0.06418, 0.9977, 0.06748, 6.352e-09, -0.9977, 0.06748, 6.352e-09, -0.9977, 0.06748, 6.352e-09, -0.9977, 0.06748, 6.352e-09, -0.9977, 0.02085, 0.06418, 0.9977, 0.02085, 0.06418, 0.9977, 0.02085, 0.06418, 0.9977, 0.02085, 0.06418, 0.9977, -0.05459, -0.03967, -0.9977, -0.05459, -0.03967, -0.9977, -0.05459, -0.03967, -0.9977, -0.05459, -0.03967, -0.9977, -0.05459, 0.03967, -0.9977, -0.05459, 0.03967, -0.9977, -0.05459, 0.03967, -0.9977, -0.05459, 0.03967, -0.9977, -0.06748, 0.0, 0.9977, -0.06748, 0.0, 0.9977, -0.06748, 0.0, 0.9977, -0.06748, 0.0, 0.9977, 0.05459, -0.03967, -0.9977, 0.05459, -0.03967, -0.9977, 0.05459, -0.03967, -0.9977, 0.05459, -0.03967, -0.9977, 0.02085, -0.06418, -0.9977, 0.02085, -0.06418, -0.9977, 0.02085, -0.06418, -0.9977, 0.02085, -0.06418, -0.9977, 0.05459, 0.03967, 0.9977, 0.05459, 0.03967, 0.9977, 0.05459, 0.03967, 0.9977, 0.05459, 0.03967, 0.9977, 0.02085, 0.06418, -0.9977, 0.02085, 0.06418, -0.9977, 0.02085, 0.06418, -0.9977, 0.02085, 0.06418, -0.9977, 1.456e-06, 0.0, 1.0, 1.273e-06, 0.0, 1.0, 7.157e-08, 0.0, 1.0, 1.337e-07, 0.0, 1.0, 0.0, 0.0, 1.0, -4.581e-08, 0.0, 1.0, 1.073e-07, 0.0, 1.0, 0.0, 0.0, 1.0, 1.555e-07, 0.0, 1.0, 1.456e-06, 0.0, 1.0, 1.337e-07, 0.0, 1.0, 1.175e-10, 0.0, 1.0, -5.182e-08, 0.0, 1.0, 1.555e-07, 0.0, 1.0, 1.175e-10, 0.0, 1.0, -5.464e-08, 0.0, 1.0, 1.273e-06, 0.0, 1.0, -5.182e-08, 0.0, 1.0, -5.464e-08, 0.0, 1.0, 7.157e-08, 0.0, 1.0, -1.091e-06, 0.0, 1.0, 0.0, 0.0, 1.0, 0.0, 0.0, 1.0, -1.403e-07, 0.0, 1.0, -1.143e-06, 0.0, 1.0, -1.091e-06, 0.0, 1.0, -1.403e-07, 0.0, 1.0, -3.11e-08, 0.0, 1.0, -4.581e-08, 0.0, 1.0, -1.143e-06, 0.0, 1.0, -3.11e-08, 0.0, 1.0, 1.073e-07, 0.0, 1.0, -0.2089, -0.9779, 0.0, -0.2089, -0.9779, 0.0, -0.2089, -0.9779, 0.0, -0.2089, -0.9779, 0.0, -1.0, 0.0, 0.0, -1.0, 0.0, 0.0, -1.0, 0.0, 0.0, -1.0, 0.0, 0.0, -1.0, 0.0, 0.0, -1.0, 0.0, 0.0, -1.0, 0.0, 0.0, -1.0, 0.0, 0.0, -1.0, 0.0, 0.0, -1.0, 0.0, 0.0, -1.0, 0.0, 0.0, -1.0, 0.0, 0.0, -1.0, 0.0, 0.0, -1.0, 0.0, 0.0, -1.0, 0.0, 0.0, -1.0, 0.0, 0.0, 1.0, 0.0, 0.0, 1.0, 0.0, 0.0, 1.0, 0.0, 0.0, 1.0, 0.0, 0.0, 1.0, 0.0, 0.0, 1.0, 0.0, 0.0, 1.0, 0.0, 0.0, 1.0, 0.0, 0.0, 0.2089, -0.9779, 0.0, 0.2089, -0.9779, 0.0, 0.2089, -0.9779, 0.0, 0.2089, -0.9779, 0.0, 0.2089, 0.9779, 0.0, 0.2089, 0.9779, 0.0, 0.2089, 0.9779, 0.0, 0.2089, 0.9779, 0.0, 0.9874, 0.0, 0.1585, 0.9874, 0.0, 0.1585, 0.9874, 0.0, 0.1585, 0.9874, 0.0, 0.1585, 0.9874, 0.0, 0.1585, 0.9874, 0.0, 0.1585, 0.9874, 0.0, 0.1585, 0.9874, 0.0, 0.1585, -0.9874, 0.0, 0.1585, -0.9874, 0.0, 0.1585, -0.9874, 0.0, 0.1585, -0.9874, 0.0, 0.1585, -0.9874, 0.0, 0.1585, -0.9874, 0.0, 0.1585, -0.9874, 0.0, 0.1585, -0.9874, 0.0, 0.1585, 0.0, 0.0, 1.0, 0.0, 0.0, 1.0, 0.0, 0.0, 1.0, 0.0, 0.0, 1.0, 0.0, 0.0, 1.0, 0.0, 0.0, 1.0, 0.0, 0.0, 1.0, 0.0, 0.0, 1.0, 0.1635, -0.7654, 0.6224, 0.1635, -0.7654, 0.6224, 0.1635, -0.7654, 0.6224, 0.1635, -0.7654, 0.6224, 0.1635, 0.7654, 0.6224, 0.1635, 0.7654, 0.6224, 0.1635, 0.7654, 0.6224, 0.1635, 0.7654, 0.6224, 0.9875, 0.0, 0.1577, 0.9875, 0.0, 0.1577, 0.9875, 0.0, 0.1577, 0.9875, 0.0, 0.1577, 0.9875, 0.0, 0.1577, 0.9875, 0.0, 0.1577, 0.9875, 0.0, 0.1577, 0.9875, 0.0, 0.1577, -0.1632, 0.764, 0.6242, -0.1632, 0.764, 0.6242, -0.1632, 0.764, 0.6242, -0.1632, 0.764, 0.6242, -0.1632, -0.764, 0.6242, -0.1632, -0.764, 0.6242, -0.1632, -0.764, 0.6242, -0.1632, -0.764, 0.6242, -0.9875, 0.0, 0.1577, -0.9875, 0.0, 0.1577, -0.9875, 0.0, 0.1577, -0.9875, 0.0, 0.1577, -0.9875, 0.0, 0.1577, -0.9875, 0.0, 0.1577, -0.9875, 0.0, 0.1577, -0.9875, 0.0, 0.1577, 0.0, -1.0, -4.856e-08, 0.0, -1.0, -4.856e-08, 0.0, -1.0, -4.856e-08, 0.0, -1.0, -4.856e-08, 0.0, -1.0, -4.856e-08, 0.0, -1.0, -4.856e-08, 0.0, 1.0, 0.0, 0.0, 1.0, 0.0, 0.0, 1.0, 0.0, 0.0, 1.0, 0.0, 0.0, 1.0, 0.0, 0.0, 1.0, 0.0, 0.0, 0.0, 1.0, 0.0, 0.0, 1.0, 0.0, 0.0, 1.0, 0.0, 0.0, 1.0, 0.0, 0.0, -1.0, 0.0, 0.0, -1.0, 0.0, 0.0, -1.0, 0.0, 0.0, -1.0, 0.0, -1.0, 3.532e-08, 0.0, -1.0, 3.532e-08, 0.0, -1.0, 3.532e-08, 0.0, -1.0, 3.532e-08, 0.0, -1.0, 3.532e-08, 0.0, -1.0, 3.532e-08, 0.0, 1.0, 1.324e-08, 0.0, 1.0, 1.324e-08, 0.0, 1.0, 1.324e-08, 0.0, 1.0, 1.324e-08, 0.0, 1.0, 1.324e-08, 0.0, 1.0, 1.324e-08, 0.0, 0.0, 1.0, 0.0, 0.0, 1.0, 0.0, 0.0, 1.0, 0.0, 0.0, 1.0, 0.0, 0.0, -1.0, 0.0, 0.0, -1.0, 0.0, 0.0, -1.0, 0.0, 0.0, -1.0, -8.19e-08, 0.0, -1.0, -5.089e-14, 0.0, -1.0, -4.523e-14, 0.0, -1.0, -8.19e-08, 0.0, -1.0, -3.276e-07, 0.0, -1.0, -8.19e-08, 0.0, -1.0, -8.19e-08, 0.0, -1.0, -3.276e-07, 0.0, -1.0, -6.552e-07, 0.0, -1.0, -3.276e-07, 0.0, -1.0, -3.276e-07, 0.0, -1.0, -6.552e-07, 0.0, -1.0, -4.095e-07, 0.0, -1.0, -6.552e-07, 0.0, -1.0, -6.552e-07, 0.0, -1.0, -4.095e-07, 0.0, -1.0, -4.524e-14, 0.0, -1.0, -4.095e-07, 0.0, -1.0, -4.095e-07, 0.0, -1.0, -4.523e-14, 0.0, -1.0, 4.095e-07, 0.0, -1.0, -4.524e-14, 0.0, -1.0, -4.523e-14, 0.0, -1.0, 4.095e-07, 0.0, -1.0, 3.276e-07, 0.0, -1.0, 4.095e-07, 0.0, -1.0, 4.095e-07, 0.0, -1.0, 3.276e-07, 0.0, -1.0, -3.276e-07, 0.0, -1.0, 3.276e-07, 0.0, -1.0, 3.276e-07, 0.0, -1.0, -3.276e-07, 0.0, -1.0, -2.457e-07, 0.0, -1.0, -3.276e-07, 0.0, -1.0, -3.276e-07, 0.0, -1.0, -2.457e-07, 0.0, -1.0, -5.089e-14, 0.0, -1.0, -2.457e-07, 0.0, -1.0, -2.457e-07, 0.0, -1.0, -4.523e-14, 0.0, -1.0])] * 3)])
me_circle_002 = bpy.data.meshes.new('Circle.002')
me_circle_002.from_pydata([(0.1549, -0.01677, -0.06114), (0.1549, -0.01677, -0.04968), (0.1549, 0.01677, -0.06114), (0.1549, 0.01677, -0.04968), (0.2102, -0.01677, -0.06114), (0.2102, -0.01677, -0.04968), (0.2102, 0.01677, -0.06114), (0.2102, 0.01677, -0.04968), (0.1659, 0.01677, -0.06114), (0.1659, 0.01677, -0.04968), (0.1659, -0.01677, -0.06114), (0.1659, -0.01677, -0.04968), (0.1994, 0.01677, -0.04968), (0.1994, -0.01677, -0.06114), (0.1994, 0.01677, -0.06114), (0.1994, -0.01677, -0.04968), (0.1761, -0.0123, -0.01433), (0.1761, 0.0123, -0.01433), (0.1811, 0.0123, -0.01433), (0.189, 0.0123, -0.01433), (0.189, -0.0123, -0.01433), (0.1842, -0.0123, -0.01433), (0.1842, 0.0123, -0.01433), (0.1811, -0.0123, -0.01433), (0.1652, -0.0123, 0.03429), (0.1652, 0.0123, 0.03429), (0.1781, 0.0123, 0.03429), (0.1781, -0.0123, 0.03429), (0.08984, -0.0123, 0.09032), (0.08984, 0.0123, 0.09032), (0.1027, 0.0123, 0.09032), (0.1027, -0.0123, 0.09032), (0.1021, 0.0123, 0.0825), (0.115, 0.0123, 0.0825), (0.1018, -0.0123, 0.0825), (0.115, -0.0123, 0.0825), (4.184e-08, -0.0123, 0.09032), (4.184e-08, 0.0123, 0.09034), (4.184e-08, 0.0123, 0.08252), (4.184e-08, -0.0123, 0.0825), (-0.1549, -0.01677, -0.06114), (-0.1549, -0.01677, -0.04968), (-0.1549, 0.01677, -0.06114), (-0.1549, 0.01677, -0.04968), (-0.2102, -0.01677, -0.06114), (-0.2102, -0.01677, -0.04968), (-0.2102, 0.01677, -0.06114), (-0.2102, 0.01677, -0.04968), (-0.1659, 0.01677, -0.06114), (-0.1659, 0.01677, -0.04968), (-0.1659, -0.01677, -0.06114), (-0.1659, -0.01677, -0.04968), (-0.1994, 0.01677, -0.04968), (-0.1994, -0.01677, -0.06114), (-0.1994, 0.01677, -0.06114), (-0.1994, -0.01677, -0.04968), (-0.1761, -0.0123, -0.01433), (-0.1761, 0.0123, -0.01433), (-0.1811, 0.0123, -0.01433), (-0.189, 0.0123, -0.01433), (-0.189, -0.0123, -0.01433), (-0.1842, -0.0123, -0.01433), (-0.1842, 0.0123, -0.01433), (-0.1811, -0.0123, -0.01433), (-0.1652, -0.0123, 0.03429), (-0.1652, 0.0123, 0.03429), (-0.1781, 0.0123, 0.03429), (-0.1781, -0.0123, 0.03429), (-0.08984, -0.0123, 0.09032), (-0.08984, 0.0123, 0.09032), (-0.1027, 0.0123, 0.09032), (-0.1027, -0.0123, 0.09032), (-0.1021, 0.0123, 0.0825), (-0.115, 0.0123, 0.0825), (-0.1018, -0.0123, 0.0825), (-0.115, -0.0123, 0.0825)], [], [(0, 1, 3, 2), (14, 12, 7, 6), (6, 7, 5, 4), (10, 11, 1, 0), (14, 6, 4, 13), (7, 12, 18, 19), (12, 9, 11, 15), (2, 8, 10, 0), (13, 15, 11, 10), (2, 3, 9, 8), (4, 5, 15, 13), (11, 9, 22, 21), (8, 14, 13, 10), (8, 9, 12, 14), (26, 19, 17, 25), (12, 15, 23, 18), (15, 5, 20, 23), (5, 7, 19, 20), (9, 3, 17, 22), (3, 1, 16, 17), (1, 11, 21, 16), (20, 19, 26, 27), (17, 16, 24, 25), (24, 16, 20, 27), (33, 32, 29, 30), (28, 31, 30, 29), (32, 34, 39, 38), (34, 35, 31, 28), (35, 33, 30, 31), (27, 26, 33, 35), (24, 27, 35, 34), (25, 24, 34, 32), (26, 25, 32, 33), (34, 28, 36, 39), (29, 32, 38, 37), (28, 29, 37, 36), (40, 42, 43, 41), (54, 46, 47, 52), (46, 44, 45, 47), (50, 40, 41, 51), (54, 53, 44, 46), (47, 59, 58, 52), (52, 55, 51, 49), (42, 40, 50, 48), (53, 50, 51, 55), (42, 48, 49, 43), (44, 53, 55, 45), (51, 61, 62, 49), (48, 50, 53, 54), (48, 54, 52, 49), (66, 65, 57, 59), (52, 58, 63, 55), (55, 63, 60, 45), (45, 60, 59, 47), (49, 62, 57, 43), (43, 57, 56, 41), (41, 56, 61, 51), (60, 67, 66, 59), (57, 65, 64, 56), (64, 67, 60, 56), (73, 70, 69, 72), (68, 69, 70, 71), (72, 38, 39, 74), (74, 68, 71, 75), (75, 71, 70, 73), (67, 75, 73, 66), (64, 74, 75, 67), (65, 72, 74, 64), (66, 73, 72, 65), (74, 39, 36, 68), (69, 37, 38, 72), (68, 36, 37, 69)])
me_circle_002.polygons.foreach_set('use_smooth', [True] * 72)
_k = set([(0, 1), (0, 2), (0, 10), (1, 3), (1, 11), (1, 16), (2, 3), (2, 8), (3, 9), (3, 17), (4, 5), (4, 6), (4, 13), (5, 7), (5, 15), (5, 20), (6, 7), (6, 14), (7, 12), (7, 19), (8, 14), (9, 11), (9, 12), (9, 22), (10, 13), (11, 15), (11, 21), (12, 15), (12, 18), (15, 23), (16, 17), (16, 24), (17, 25), (19, 20), (19, 26), (20, 27), (24, 25), (24, 34), (25, 32), (26, 27), (26, 33), (27, 35), (28, 31), (28, 36), (29, 30), (29, 37), (30, 31), (30, 33), (31, 35), (32, 34), (32, 38), (33, 35), (34, 39), (36, 68), (37, 69), (38, 72), (39, 74), (40, 41), (40, 42), (40, 50), (41, 43), (41, 51), (41, 56), (42, 43), (42, 48), (43, 49), (43, 57), (44, 45), (44, 46), (44, 53), (45, 47), (45, 55), (45, 60), (46, 47), (46, 54), (47, 52), (47, 59), (48, 54), (49, 51), (49, 52), (49, 62), (50, 53), (51, 55), (51, 61), (52, 55), (52, 58), (55, 63), (56, 57), (56, 64), (57, 65), (59, 60), (59, 66), (60, 67), (64, 65), (64, 74), (65, 72), (66, 67), (66, 73), (67, 75), (68, 71), (69, 70), (70, 71), (70, 73), (71, 75), (72, 74), (73, 75)])
me_circle_002.attributes.new('sharp_edge', 'BOOLEAN', 'EDGE').data.foreach_set('value', [ (min(e.vertices), max(e.vertices)) in _k for e in me_circle_002.edges])
_uv = me_circle_002.uv_layers.new(name='UVMap')
_uv.uv.foreach_set('vector', [0.672, 0.5, 0.672, 0.5, 0.672, 0.5, 0.672, 0.5, 0.672, 0.5, 0.672, 0.5, 0.672, 0.5, 0.672, 0.5, 0.672, 0.5, 0.672, 0.5, 0.672, 0.5, 0.672, 0.5, 0.672, 0.5, 0.672, 0.5, 0.672, 0.5, 0.672, 0.5, 0.672, 0.5, 0.672, 0.5, 0.672, 0.5, 0.672, 0.5, 0.672, 0.5, 0.672, 0.5, 0.672, 0.5, 0.672, 0.5, 0.672, 0.5, 0.672, 0.5, 0.672, 0.5, 0.672, 0.5, 0.672, 0.5, 0.672, 0.5, 0.672, 0.5, 0.672, 0.5, 0.672, 0.5, 0.672, 0.5, 0.672, 0.5, 0.672, 0.5, 0.672, 0.5, 0.672, 0.5, 0.672, 0.5, 0.672, 0.5, 0.672, 0.5, 0.672, 0.5, 0.672, 0.5, 0.672, 0.5, 0.672, 0.5, 0.672, 0.5, 0.672, 0.5, 0.672, 0.5, 0.672, 0.5, 0.672, 0.5, 0.672, 0.5, 0.672, 0.5, 0.672, 0.5, 0.672, 0.5, 0.672, 0.5, 0.672, 0.5, 0.672, 0.5, 0.672, 0.5, 0.672, 0.5, 0.672, 0.5, 0.672, 0.5, 0.672, 0.5, 0.672, 0.5, 0.672, 0.5, 0.672, 0.5, 0.672, 0.5, 0.672, 0.5, 0.672, 0.5, 0.672, 0.5, 0.672, 0.5, 0.672, 0.5, 0.672, 0.5, 0.672, 0.5, 0.672, 0.5, 0.672, 0.5, 0.672, 0.5, 0.672, 0.5, 0.672, 0.5, 0.672, 0.5, 0.672, 0.5, 0.672, 0.5, 0.672, 0.5, 0.672, 0.5, 0.672, 0.5, 0.672, 0.5, 0.672, 0.5, 0.672, 0.5, 0.672, 0.5, 0.672, 0.5, 0.672, 0.5, 0.672, 0.5, 0.672, 0.5, 0.672, 0.5, 0.672, 0.5, 0.672, 0.5, 0.672, 0.5, 0.672, 0.5, 0.672, 0.5, 0.672, 0.5, 0.672, 0.5, 0.672, 0.5, 0.672, 0.5, 0.672, 0.5, 0.672, 0.5, 0.672, 0.5, 0.672, 0.5, 0.672, 0.5, 0.672, 0.5, 0.672, 0.5, 0.672, 0.5, 0.672, 0.5, 0.672, 0.5, 0.672, 0.5, 0.672, 0.5, 0.672, 0.5, 0.672, 0.5, 0.672, 0.5, 0.672, 0.5, 0.672, 0.5, 0.672, 0.5, 0.672, 0.5, 0.672, 0.5, 0.672, 0.5, 0.672, 0.5, 0.672, 0.5, 0.672, 0.5, 0.672, 0.5, 0.672, 0.5, 0.672, 0.5, 0.672, 0.5, 0.672, 0.5, 0.672, 0.5, 0.672, 0.5, 0.672, 0.5, 0.672, 0.5, 0.672, 0.5, 0.672, 0.5, 0.672, 0.5, 0.672, 0.5, 0.672, 0.5, 0.672, 0.5, 0.672, 0.5, 0.672, 0.5, 0.672, 0.5, 0.672, 0.5, 0.672, 0.5, 0.672, 0.5, 0.672, 0.5, 0.672, 0.5, 0.672, 0.5, 0.672, 0.5, 0.672, 0.5, 0.672, 0.5, 0.672, 0.5, 0.672, 0.5, 0.672, 0.5, 0.672, 0.5, 0.672, 0.5, 0.672, 0.5, 0.672, 0.5, 0.672, 0.5, 0.672, 0.5, 0.672, 0.5, 0.672, 0.5, 0.672, 0.5, 0.672, 0.5, 0.672, 0.5, 0.672, 0.5, 0.672, 0.5, 0.672, 0.5, 0.672, 0.5, 0.672, 0.5, 0.672, 0.5, 0.672, 0.5, 0.672, 0.5, 0.672, 0.5, 0.672, 0.5, 0.672, 0.5, 0.672, 0.5, 0.672, 0.5, 0.672, 0.5, 0.672, 0.5, 0.672, 0.5, 0.672, 0.5, 0.672, 0.5, 0.672, 0.5, 0.672, 0.5, 0.672, 0.5, 0.672, 0.5, 0.672, 0.5, 0.672, 0.5, 0.672, 0.5, 0.672, 0.5, 0.672, 0.5, 0.672, 0.5, 0.672, 0.5, 0.672, 0.5, 0.672, 0.5, 0.672, 0.5, 0.672, 0.5, 0.672, 0.5, 0.672, 0.5, 0.672, 0.5, 0.672, 0.5, 0.672, 0.5, 0.672, 0.5, 0.672, 0.5, 0.672, 0.5, 0.672, 0.5, 0.672, 0.5, 0.672, 0.5, 0.672, 0.5, 0.672, 0.5, 0.672, 0.5, 0.672, 0.5, 0.672, 0.5, 0.672, 0.5, 0.672, 0.5, 0.672, 0.5, 0.672, 0.5, 0.672, 0.5, 0.672, 0.5, 0.672, 0.5, 0.672, 0.5, 0.672, 0.5, 0.672, 0.5, 0.672, 0.5, 0.672, 0.5, 0.672, 0.5, 0.672, 0.5, 0.672, 0.5, 0.672, 0.5, 0.672, 0.5, 0.672, 0.5, 0.672, 0.5, 0.672, 0.5, 0.672, 0.5, 0.672, 0.5, 0.672, 0.5, 0.672, 0.5, 0.672, 0.5, 0.672, 0.5, 0.672, 0.5, 0.672, 0.5, 0.672, 0.5, 0.672, 0.5, 0.672, 0.5, 0.672, 0.5, 0.672, 0.5, 0.672, 0.5, 0.672, 0.5, 0.672, 0.5, 0.672, 0.5, 0.672, 0.5, 0.672, 0.5, 0.672, 0.5, 0.672, 0.5, 0.672, 0.5, 0.672, 0.5, 0.672, 0.5, 0.672, 0.5, 0.672, 0.5, 0.672, 0.5, 0.672, 0.5, 0.672, 0.5, 0.672, 0.5, 0.672, 0.5, 0.672, 0.5, 0.672, 0.5, 0.672, 0.5, 0.672, 0.5, 0.672, 0.5, 0.672, 0.5, 0.672, 0.5, 0.672, 0.5, 0.672, 0.5, 0.672, 0.5, 0.672, 0.5, 0.672, 0.5, 0.672, 0.5, 0.672, 0.5, 0.672, 0.5, 0.672, 0.5, 0.672, 0.5, 0.672, 0.5, 0.672, 0.5, 0.672, 0.5, 0.672, 0.5])
me_circle_002.materials.append(mat_material)
me_circle_002.use_remesh_fix_poles = True
me_circle_002.use_remesh_preserve_attributes = False
me_circle_002.update()
me_circle_002.normals_split_custom_set([tuple(v) for v in zip(*[iter([-1.0, 0.0, 0.0, -1.0, 0.0, 0.0, -1.0, 0.0, 0.0, -1.0, 0.0, 0.0, 0.0, 1.0, 0.0, 0.0, 1.0, 0.0, 0.0, 1.0, 0.0, 0.0, 1.0, 0.0, 1.0, 0.0, 0.0, 1.0, 0.0, 0.0, 1.0, 0.0, 0.0, 1.0, 0.0, 0.0, 0.0, -1.0, 0.0, 0.0, -1.0, 0.0, 0.0, -1.0, 0.0, 0.0, -1.0, 0.0, 0.0, 0.0, -1.0, 0.0, 0.0, -1.0, 0.0, 0.0, -1.0, 0.0, 0.0, -1.0, 0.0, 0.9921, 0.1254, 0.0, 0.9921, 0.1254, 0.0, 0.9921, 0.1254, 0.0, 0.9921, 0.1254, 0.0, 0.0, 1.0, 0.0, 0.0, 1.0, 0.0, 0.0, 1.0, 0.0, 0.0, 1.0, 0.0, 0.0, -1.0, 0.0, 0.0, -1.0, 0.0, 0.0, -1.0, 0.0, 0.0, -1.0, 0.0, -1.0, 0.0, 0.0, -1.0, 0.0, 0.0, -1.0, 0.0, 0.0, -1.0, 0.0, 0.0, 1.0, 0.0, 0.0, 1.0, 0.0, 0.0, 1.0, 0.0, 0.0, 1.0, 0.0, 0.0, -1.0, 0.0, 0.0, -1.0, 0.0, 0.0, -1.0, 0.0, 0.0, -1.0, 0.0, 0.8883, 0.0, -0.4592, 0.8883, 0.0, -0.4592, 0.8883, 0.0, -0.4592, 0.8883, 0.0, -0.4592, 0.0, 0.0, -1.0, 0.0, 0.0, -1.0, 0.0, 0.0, -1.0, 0.0, 0.0, -1.0, 0.0, 1.0, 0.0, 0.0, 1.0, 0.0, 0.0, 1.0, 0.0, 0.0, 1.0, 0.0, 0.0, 1.0, 9.821e-08, 0.0, 1.0, 2.32e-08, 0.0, 1.0, 2.32e-08, 0.0, 1.0, 2.055e-07, -0.888, 0.0, -0.4599, -0.888, 0.0, -0.4599, -0.888, 0.0, -0.4599, -0.888, 0.0, -0.4599, 0.0, -0.9921, 0.1254, 0.0, -0.9921, 0.1254, 0.0, -0.9921, 0.1254, 0.0, -0.9921, 0.1254, 0.8575, 0.0, 0.5145, 0.8575, 0.0, 0.5145, 0.8575, 0.0, 0.5145, 0.8575, 0.0, 0.5145, 0.0, 0.9921, 0.1254, 0.0, 0.9921, 0.1254, 0.0, 0.9921, 0.1254, 0.0, 0.9921, 0.1254, -0.8576, 0.0, 0.5143, -0.8576, 0.0, 0.5143, -0.8576, 0.0, 0.5143, -0.8576, 0.0, 0.5143, 0.0, -0.9921, 0.1254, 0.0, -0.9921, 0.1254, 0.0, -0.9921, 0.1254, 0.0, -0.9921, 0.1254, 0.9754, 0.0, 0.2202, 0.9754, 0.0, 0.2202, 0.9754, 0.0, 0.2202, 0.9754, 0.0, 0.2202, -0.9754, 0.0, -0.2202, -0.9754, 0.0, -0.2202, -0.9754, 0.0, -0.2202, -0.9754, 0.0, -0.2202, 0.0, -1.0, -2.999e-07, 0.0, -1.0, 0.0, 0.0, -1.0, 0.0, 0.0, -1.0, -1.234e-07, 0.0, 1.0, 3.013e-07, 1.269e-11, 1.0, 2.945e-07, 6.949e-11, 1.0, 3.064e-07, 0.0, 1.0, 2.886e-07, 6.342e-05, -0.0002315, 1.0, 0.0, 0.0, 1.0, 0.0, 0.0, 1.0, 6.342e-05, -0.0002315, 1.0, -0.0001118, 0.0004637, -1.0, -0.0001118, 0.0004637, -1.0, 0.0, 0.0004637, -1.0, 0.0, 0.0004637, -1.0, 0.0, -1.0, -4.156e-07, 0.0, -1.0, -4.558e-07, 0.0, -1.0, -4.275e-07, 0.0, -1.0, -3.323e-07, 0.5378, 0.0, 0.8431, 0.5378, 0.0, 0.8431, 0.5378, 0.0, 0.8431, 0.5378, 0.0, 0.8431, 0.6073, 0.0, 0.7944, 0.6073, 0.0, 0.7944, 0.6073, 0.0, 0.7944, 0.6073, 0.0, 0.7944, 0.0, -1.0, -2.999e-07, 0.0, -1.0, -1.234e-07, 0.0, -1.0, -4.558e-07, 0.0, -1.0, -4.156e-07, -0.6063, 0.003998, -0.7952, -0.6063, 0.003998, -0.7952, -0.6063, 0.003998, -0.7952, -0.6063, 0.003998, -0.7952, 0.0, 1.0, 9.821e-08, 0.0, 1.0, 2.055e-07, 1.269e-11, 1.0, 2.945e-07, 0.0, 1.0, 3.013e-07, 0.0, -1.0, -4.156e-07, 0.0, -1.0, -3.323e-07, 0.0, -1.0, -3.885e-07, 0.0, -1.0, -3.885e-07, 6.949e-11, 1.0, 3.064e-07, 1.269e-11, 1.0, 2.945e-07, 0.0, 1.0, 3.103e-07, 0.0, 1.0, 3.103e-07, 6.342e-05, -0.0002315, 1.0, 6.342e-05, -0.0002315, 1.0, -9.264e-12, -0.0004629, 1.0, -9.264e-12, -0.0004629, 1.0, 1.0, 0.0, 0.0, 1.0, 0.0, 0.0, 1.0, 0.0, 0.0, 1.0, 0.0, 0.0, 0.0, 1.0, 0.0, 0.0, 1.0, 0.0, 0.0, 1.0, 0.0, 0.0, 1.0, 0.0, -1.0, 0.0, 0.0, -1.0, 0.0, 0.0, -1.0, 0.0, 0.0, -1.0, 0.0, 0.0, 0.0, -1.0, 0.0, 0.0, -1.0, 0.0, 0.0, -1.0, 0.0, 0.0, -1.0, 0.0, 0.0, 0.0, -1.0, 0.0, 0.0, -1.0, 0.0, 0.0, -1.0, 0.0, 0.0, -1.0, 0.0, 0.9921, 0.1254, 0.0, 0.9921, 0.1254, 0.0, 0.9921, 0.1254, 0.0, 0.9921, 0.1254, 0.0, 0.0, 1.0, 0.0, 0.0, 1.0, 0.0, 0.0, 1.0, 0.0, 0.0, 1.0, 0.0, 0.0, -1.0, 0.0, 0.0, -1.0, 0.0, 0.0, -1.0, 0.0, 0.0, -1.0, 0.0, -1.0, 0.0, 0.0, -1.0, 0.0, 0.0, -1.0, 0.0, 0.0, -1.0, 0.0, 0.0, 1.0, 0.0, 0.0, 1.0, 0.0, 0.0, 1.0, 0.0, 0.0, 1.0, 0.0, 0.0, -1.0, 0.0, 0.0, -1.0, 0.0, 0.0, -1.0, 0.0, 0.0, -1.0, 0.0, -0.8883, 0.0, -0.4592, -0.8883, 0.0, -0.4592, -0.8883, 0.0, -0.4592, -0.8883, 0.0, -0.4592, 0.0, 0.0, -1.0, 0.0, 0.0, -1.0, 0.0, 0.0, -1.0, 0.0, 0.0, -1.0, 0.0, 1.0, 0.0, 0.0, 1.0, 0.0, 0.0, 1.0, 0.0, 0.0, 1.0, 0.0, 0.0, 1.0, 8.293e-08, 0.0, 1.0, 2.347e-07, 0.0, 1.0, -2.32e-08, 0.0, 1.0, -2.32e-08, 0.888, 0.0, -0.4599, 0.888, 0.0, -0.4599, 0.888, 0.0, -0.4599, 0.888, 0.0, -0.4599, 0.0, -0.9921, 0.1254, 0.0, -0.9921, 0.1254, 0.0, -0.9921, 0.1254, 0.0, -0.9921, 0.1254, -0.8575, 0.0, 0.5145, -0.8575, 0.0, 0.5145, -0.8575, 0.0, 0.5145, -0.8575, 0.0, 0.5145, 0.0, 0.9921, 0.1254, 0.0, 0.9921, 0.1254, 0.0, 0.9921, 0.1254, 0.0, 0.9921, 0.1254, 0.8576, 0.0, 0.5143, 0.8576, 0.0, 0.5143, 0.8576, 0.0, 0.5143, 0.8576, 0.0, 0.5143, 0.0, -0.9921, 0.1254, 0.0, -0.9921, 0.1254, 0.0, -0.9921, 0.1254, 0.0, -0.9921, 0.1254, -0.9754, 0.0, 0.2202, -0.9754, 0.0, 0.2202, -0.9754, 0.0, 0.2202, -0.9754, 0.0, 0.2202, 0.9754, 0.0, -0.2202, 0.9754, 0.0, -0.2202, 0.9754, 0.0, -0.2202, 0.9754, 0.0, -0.2202, 0.0, -1.0, -2.318e-07, 0.0, -1.0, -8.169e-08, 0.0, -1.0, 2.32e-08, 0.0, -1.0, 2.32e-08, 0.0, 1.0, 3.853e-07, 0.0, 1.0, 4.328e-07, -6.949e-11, 1.0, 3.325e-07, -1.269e-11, 1.0, 4.045e-07, -6.342e-05, -0.0002315, 1.0, -6.342e-05, -0.0002315, 1.0, 0.0, 0.0, 1.0, 0.0, 0.0, 1.0, 0.0001118, 0.0004637, -1.0, 0.0, 0.0004637, -1.0, 0.0, 0.0004637, -1.0, 0.0001118, 0.0004637, -1.0, 0.0, -1.0, -3.272e-07, 0.0, -1.0, -4.327e-07, 0.0, -1.0, -2.85e-07, 0.0, -1.0, -3.54e-07, -0.5378, 0.0, 0.8431, -0.5378, 0.0, 0.8431, -0.5378, 0.0, 0.8431, -0.5378, 0.0, 0.8431, -0.6073, 0.0, 0.7944, -0.6073, 0.0, 0.7944, -0.6073, 0.0, 0.7944, -0.6073, 0.0, 0.7944, 0.0, -1.0, -2.318e-07, 0.0, -1.0, -3.272e-07, 0.0, -1.0, -3.54e-07, 0.0, -1.0, -8.169e-08, 0.6063, 0.003999, -0.7952, 0.6063, 0.003999, -0.7952, 0.6063, 0.003999, -0.7952, 0.6063, 0.003999, -0.7952, 0.0, 1.0, 8.293e-08, 0.0, 1.0, 3.853e-07, -1.269e-11, 1.0, 4.045e-07, 0.0, 1.0, 2.347e-07, 0.0, -1.0, -3.272e-07, 0.0, -1.0, -3.885e-07, 0.0, -1.0, -3.885e-07, 0.0, -1.0, -4.327e-07, -6.949e-11, 1.0, 3.325e-07, 0.0, 1.0, 3.103e-07, 0.0, 1.0, 3.103e-07, -1.269e-11, 1.0, 4.045e-07, -6.342e-05, -0.0002315, 1.0, -9.264e-12, -0.0004629, 1.0, -9.264e-12, -0.0004629, 1.0, -6.342e-05, -0.0002315, 1.0])] * 3)])
me_circle_003 = bpy.data.meshes.new('Circle.003')
me_circle_003.from_pydata([(-0.1047, 0.1441, -2.29e-08), (-0.1694, 0.05506, -2.29e-08), (-0.1694, -0.05506, -2.29e-08), (-0.1047, -0.1441, -2.29e-08), (6.347e-09, -0.1782, -2.29e-08), (0.1047, -0.1441, -2.29e-08), (0.1694, -0.05506, -2.29e-08), (0.1694, 0.05506, -2.29e-08), (0.1047, 0.1441, -2.29e-08), (-9.856e-09, 0.1782, -2.29e-08)], [], [(8, 9, 0, 1, 2, 3, 4, 5, 6, 7)])
me_circle_003.polygons.foreach_set('use_smooth', [True] * 1)
_uv = me_circle_003.uv_layers.new(name='UVMap')
_uv.uv.foreach_set('vector', [0.3418, 0.4477, 0.3418, 0.4477, 0.3418, 0.4477, 0.3418, 0.4477, 0.3418, 0.4477, 0.3418, 0.4477, 0.3418, 0.4477, 0.3418, 0.4477, 0.3418, 0.4477, 0.3418, 0.4477])
me_circle_003.materials.append(mat_material)
me_circle_003.use_remesh_fix_poles = True
me_circle_003.use_remesh_preserve_attributes = False
me_circle_003.update()
me_circle_003.normals_split_custom_set([tuple(v) for v in zip(*[iter([0.0, 0.0, 1.0, 0.0, 0.0, 1.0, 0.0, 0.0, 1.0, 0.0, 0.0, 1.0, 0.0, 0.0, 1.0, 0.0, 0.0, 1.0, 0.0, 0.0, 1.0, 0.0, 0.0, 1.0, 0.0, 0.0, 1.0, 0.0, 0.0, 1.0])] * 3)])

# ---- objects
ob_bucket = bpy.data.objects.new('bucket', me_circle_001)
ob_handle = bpy.data.objects.new('handle', me_circle_002)
ob_water = bpy.data.objects.new('water', me_circle_003)

# ---- transforms, parenting, visibility, modifiers, constraints
ob_bucket.location = (-0.0001245, 3.01e-06, 0.2154)
ob_bucket.rotation_euler = (-1.629e-07, 0.0, 0.0)
ob_bucket.color = (0.8, 0.8, 0.8, 1.0)
ob_handle.location = (-0.0005399, 3.662e-05, 0.4036)
ob_handle.rotation_euler = (-1.629e-07, 0.0, 0.0)
ob_handle.color = (0.8, 0.8, 0.8, 1.0)
ob_water.location = (-0.0001245, 8.227e-06, 0.2497)
ob_water.rotation_euler = (-1.629e-07, 0.0, 0.0)
ob_water.color = (0.8, 0.8, 0.8, 1.0)

# ---- collection membership
scene.collection.objects.link(ob_bucket)
scene.collection.objects.link(ob_handle)
scene.collection.objects.link(ob_water)

# ---- scene / render settings (as saved in the file)
scene.frame_start = 1; scene.frame_end = 250; scene.frame_set(1)
scene.render.engine = 'BLENDER_EEVEE_NEXT'
scene.render.image_settings.exr_codec = 'NONE'
scene.render.simplify_subdivision_render = 0
scene.render.simplify_child_particles_render = 0.0
scene.cycles.sampling_pattern = 'TABULATED_SOBOL'
scene.cycles.use_light_tree = False
scene.view_settings.view_transform = 'Filmic'
bpy.context.view_layer.update()

# ---- added for rendering (the .blend has no active camera and no usable light): camera, sun + grey world if the file has none
cam_auto = bpy.data.cameras.new('AutoCamera')
cam_auto.lens = 50.0
cam_auto.sensor_width = 36.0
cam_auto.clip_end = 1000.0
ob_auto_camera = bpy.data.objects.new('AutoCamera', cam_auto)
scene.collection.objects.link(ob_auto_camera)
ob_auto_camera.location = (0.717071, -0.861125, 0.821663)
ob_auto_camera.rotation_euler = (1.09748, -7.21219e-08, 0.694738)
scene.camera = ob_auto_camera
light_auto_sun = bpy.data.lights.new('AutoSun', 'SUN')
light_auto_sun.energy = 3.0
light_auto_sun.angle = 0.0523599
ob_auto_sun = bpy.data.objects.new('AutoSun', light_auto_sun)
scene.collection.objects.link(ob_auto_sun)
ob_auto_sun.rotation_euler = (0.872665, 0.174533, 0.523599)
if scene.world is None:
    world_auto = bpy.data.worlds.new('AutoWorld')
    world_auto.color = (0.3, 0.3, 0.3)
    scene.world = world_auto
bpy.context.view_layer.update()

